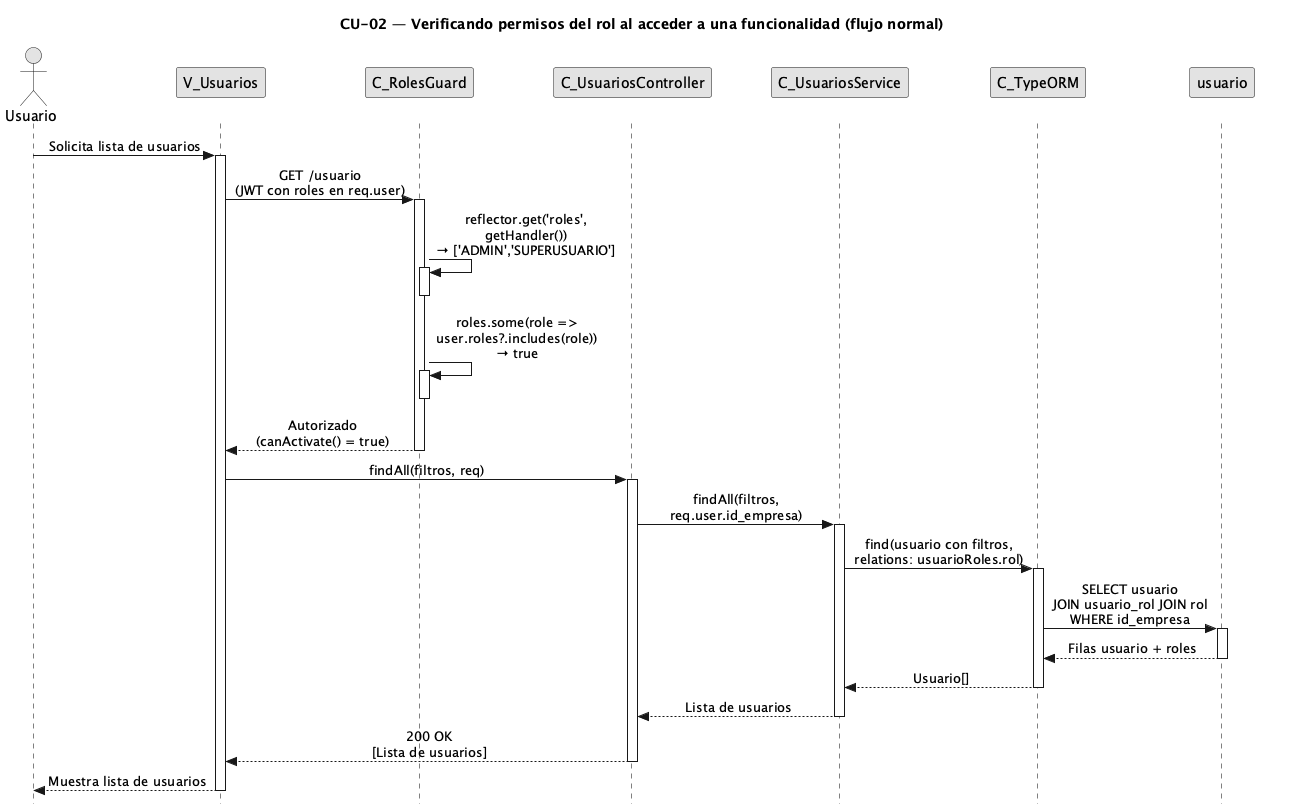

The diagram above was rendered by PlantUML. Its source (embedded in the PNG):
@startuml CU02-normal
title CU-02 — Verificando permisos del rol al acceder a una funcionalidad (flujo normal)

skinparam style strictuml
skinparam monochrome true
skinparam shadowing false
skinparam sequenceMessageAlign center
<style>
sequenceDiagram {
  participant {
    margin 25
  }
  actor {
    margin 20
  }
}
</style>
skinparam sequence {
  MessageAlign center
  LifeLineBorderColor black
}
hide footbox

actor "Usuario" as user
participant "V_Usuarios" as view
participant "C_RolesGuard" as guard
participant "C_UsuariosController" as ctrl
participant "C_UsuariosService" as svc
participant "C_TypeORM" as orm
participant "usuario" as uent

user -> view : Solicita lista de usuarios
activate view

view -> guard : GET /usuario\n(JWT con roles en req.user)
activate guard

guard -> guard : reflector.get('roles',\ngetHandler())\n→ ['ADMIN','SUPERUSUARIO']
activate guard
deactivate guard

guard -> guard : roles.some(role =>\nuser.roles?.includes(role))\n→ true
activate guard
deactivate guard

guard --> view : Autorizado\n(canActivate() = true)
deactivate guard

view -> ctrl : findAll(filtros, req)
activate ctrl

ctrl -> svc : findAll(filtros,\nreq.user.id_empresa)
activate svc

svc -> orm : find(usuario con filtros,\nrelations: usuarioRoles.rol)
activate orm

orm -> uent : SELECT usuario\nJOIN usuario_rol JOIN rol\nWHERE id_empresa
activate uent
uent --> orm : Filas usuario + roles
deactivate uent

orm --> svc : Usuario[]
deactivate orm

svc --> ctrl : Lista de usuarios
deactivate svc

ctrl --> view : 200 OK\n[Lista de usuarios]
deactivate ctrl

view --> user : Muestra lista de usuarios
deactivate view

@enduml